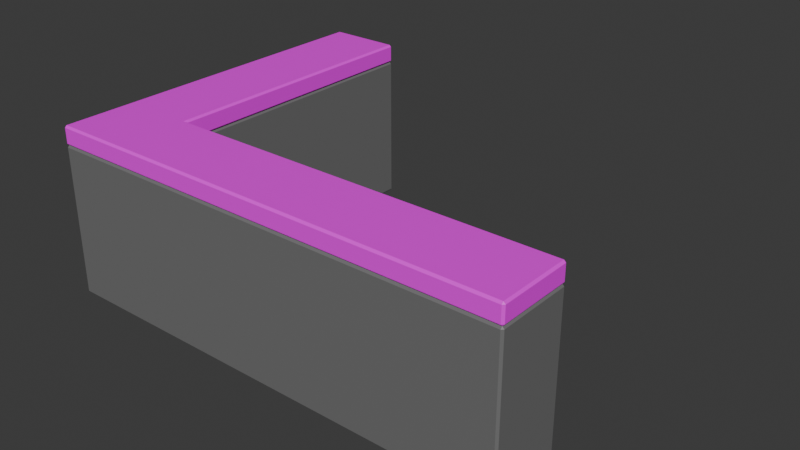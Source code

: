 # Source: truck_counter.blend  (saved by Blender 4.1.24; exported with 4.5.12 LTS)
import bpy
from mathutils import Matrix  # noqa: F401  (used for matrix-valued properties, if any)

bpy.ops.wm.read_factory_settings(use_empty=True)
scene = bpy.context.scene
scene.name = 'Scene'

# ---- collections
col_collection = bpy.data.collections.new('Collection'); scene.collection.children.link(col_collection)

# ---- images (referenced by path relative to the original .blend; pixels are not part of the script)
import os
ASSET_DIR = os.environ.get("B2B_ASSET_DIR", "")  # directory of the original .blend (textures are referenced by path, not embedded)
HERE = os.path.dirname(os.path.abspath(__file__))  # packed textures are extracted next to this script under _unpacked/

def load_image(name, relpath, width, height, colorspace="sRGB"):
    """Load a texture the original file referenced (path relative to the .blend, or extracted next to this script)."""
    p = next((c for c in (os.path.join(HERE, relpath), os.path.join(ASSET_DIR, relpath)) if relpath and os.path.exists(c)), "")
    if p:
        img = bpy.data.images.load(p, check_existing=True)
        img.name = name
    else:  # same state as the original file: an image datablock whose file is absent (Cycles renders it pink)
        img = bpy.data.images.new(name, width, height)
        img.source = "FILE"
        img.filepath = "//" + (relpath or name)
    img.colorspace_settings.name = colorspace
    return img
img_test_albedo_png = load_image('test_albedo.png', 'test_albedo.png', 1024, 1024, 'sRGB')

# ---- materials (node trees are filled in below, after node groups)
mat_material_003 = bpy.data.materials.new('Material.003')
mat_material_003.use_transparent_shadow = False
mat_material_002 = bpy.data.materials.new('Material.002')
mat_material_002.use_transparent_shadow = False
mat_material_004 = bpy.data.materials.new('Material.004')
mat_material_004.use_transparent_shadow = False

# ---- material node trees
mat_material_003.use_nodes = True; mat_material_003.node_tree.nodes.clear()
_N = mat_material_003.node_tree.nodes; _L = mat_material_003.node_tree.links
n0 = _N.new('ShaderNodeBsdfPrincipled'); n0.name = 'Principled BSDF'; n0.location = (10, 300)
n0.inputs[0].default_value = (0.1683, 0.1683, 0.1683, 1.0)
n1 = _N.new('ShaderNodeOutputMaterial'); n1.name = 'Material Output'; n1.location = (300, 300)
_L.new(n0.outputs[0], n1.inputs[0])
n1.is_active_output = True
mat_material_002.use_nodes = True; mat_material_002.node_tree.nodes.clear()
_N = mat_material_002.node_tree.nodes; _L = mat_material_002.node_tree.links
n0 = _N.new('ShaderNodeBsdfPrincipled'); n0.name = 'Principled BSDF'; n0.location = (10, 300)
n1 = _N.new('ShaderNodeOutputMaterial'); n1.name = 'Material Output'; n1.location = (300, 300)
n2 = _N.new('ShaderNodeTexImage'); n2.name = 'Image Texture'; n2.location = (-367, 214)
n2.image = img_test_albedo_png
_L.new(n0.outputs[0], n1.inputs[0])
_L.new(n2.outputs[0], n0.inputs[0])
n1.is_active_output = True
mat_material_004.use_nodes = True; mat_material_004.node_tree.nodes.clear()
_N = mat_material_004.node_tree.nodes; _L = mat_material_004.node_tree.links
n0 = _N.new('ShaderNodeBsdfPrincipled'); n0.name = 'Principled BSDF'; n0.location = (10, 300)
n0.inputs[0].default_value = (0.0331, 0.0319, 0.02315, 1.0)
n1 = _N.new('ShaderNodeOutputMaterial'); n1.name = 'Material Output'; n1.location = (300, 300)
_L.new(n0.outputs[0], n1.inputs[0])
n1.is_active_output = True

# ---- world
world_world = bpy.data.worlds.new('World'); scene.world = world_world
world_world.use_nodes = True; world_world.node_tree.nodes.clear()
_N = world_world.node_tree.nodes; _L = world_world.node_tree.links
n0 = _N.new('ShaderNodeOutputWorld'); n0.name = 'World Output'; n0.location = (300, 300)
n1 = _N.new('ShaderNodeBackground'); n1.name = 'Background'; n1.location = (10, 300)
n1.inputs[0].default_value = (0.05088, 0.05088, 0.05088, 1.0)
_L.new(n1.outputs[0], n0.inputs[0])
n0.is_active_output = True
world_world.color = (0.05088, 0.05088, 0.05088)
world_world.use_sun_shadow = False
world_world.sun_shadow_jitter_overblur = 0.0

# ---- meshes
me_cube_004 = bpy.data.meshes.new('Cube.004')
me_cube_004.from_pydata([(-1.25, 0.95, -0.4), (-1.25, 0.95, 0.4), (-1.25, -0.95, -0.4), (-1.25, -0.95, 0.4), (1.25, -0.95, -0.4), (1.25, -0.95, 0.4), (-0.8499, -0.95, -0.4), (-0.8499, -0.95, 0.4), (-0.8499, 0.95, -0.4), (-0.8499, 0.95, 0.4), (-1.25, -0.5498, -0.4), (-1.25, -0.5498, 0.4), (1.25, -0.5498, -0.4), (1.25, -0.5498, 0.4), (-0.8499, -0.5498, 0.4), (-0.8499, -0.5498, -0.4)], [], [(10, 11, 3, 2), (6, 7, 5, 4), (8, 9, 1, 0), (9, 8, 15, 14), (14, 11, 1, 9), (15, 12, 13, 14), (10, 15, 8, 0), (2, 3, 7, 6), (2, 6, 15, 10), (5, 7, 14, 13), (7, 3, 11, 14), (6, 4, 12, 15), (4, 5, 13, 12), (0, 1, 11, 10)])
_uv = me_cube_004.uv_layers.new(name='UVMap')
_uv.uv.foreach_set('vector', [0.375, 0.1979, 0.625, 0.1979, 0.625, 0.25, 0.375, 0.25, 0.375, 0.29, 0.625, 0.29, 0.625, 0.5, 0.375, 0.5, 0.375, 0.96, 0.625, 0.96, 0.625, 1.0, 0.375, 1.0, 0.625, 0.96, 0.375, 0.96, 0.165, 0.5521, 0.835, 0.5521, 0.835, 0.5521, 0.875, 0.5521, 0.875, 0.75, 0.835, 0.75, 0.165, 0.5521, 0.375, 0.5521, 0.625, 0.5521, 0.835, 0.5521, 0.125, 0.5521, 0.165, 0.5521, 0.165, 0.75, 0.125, 0.75, 0.375, 0.25, 0.625, 0.25, 0.625, 0.29, 0.375, 0.29, 0.125, 0.5, 0.165, 0.5, 0.165, 0.5521, 0.125, 0.5521, 0.625, 0.5, 0.835, 0.5, 0.835, 0.5521, 0.625, 0.5521, 0.835, 0.5, 0.875, 0.5, 0.875, 0.5521, 0.835, 0.5521, 0.165, 0.5, 0.375, 0.5, 0.375, 0.5521, 0.165, 0.5521, 0.375, 0.5, 0.625, 0.5, 0.625, 0.5521, 0.375, 0.5521, 0.375, 0.0, 0.625, 0.0, 0.625, 0.1979, 0.375, 0.1979])
me_cube_004.materials.append(mat_material_003)
me_cube_004.update()
me_cube_005 = bpy.data.meshes.new('Cube.005')
me_cube_005.from_pydata([(-1.25, 0.95, -0.05), (-1.25, 0.95, 0.05), (-1.25, -0.95, -0.05), (-1.25, -0.95, 0.05), (1.25, -0.95, -0.05), (1.25, -0.95, 0.05), (-0.8498, -0.95, -0.05), (-0.8498, -0.95, 0.05), (-0.8498, 0.95, -0.05), (-0.8498, 0.95, 0.05), (-1.25, -0.5497, -0.05), (-1.25, -0.5497, 0.05), (1.25, -0.5497, -0.05), (1.25, -0.5497, 0.05), (-0.8498, -0.5497, 0.05), (-0.8498, -0.5497, -0.05)], [], [(10, 2, 3, 11), (6, 4, 5, 7), (8, 0, 1, 9), (9, 14, 15, 8), (14, 9, 1, 11), (15, 14, 13, 12), (10, 0, 8, 15), (2, 6, 7, 3), (2, 10, 15, 6), (5, 13, 14, 7), (7, 14, 11, 3), (6, 15, 12, 4), (4, 12, 13, 5), (0, 10, 11, 1)])
_uv = me_cube_005.uv_layers.new(name='UVMap')
_uv.uv.foreach_set('vector', [0.375, 0.1973, 0.375, 0.25, 0.625, 0.25, 0.625, 0.1973, 0.375, 0.29, 0.375, 0.5, 0.625, 0.5, 0.625, 0.29, 0.375, 0.96, 0.375, 1.0, 0.625, 1.0, 0.625, 0.96, 0.625, 0.96, 0.835, 0.5527, 0.165, 0.5527, 0.375, 0.96, 0.835, 0.5527, 0.835, 0.75, 0.875, 0.75, 0.875, 0.5527, 0.165, 0.5527, 0.835, 0.5527, 0.625, 0.5527, 0.375, 0.5527, 0.125, 0.5527, 0.125, 0.75, 0.165, 0.75, 0.165, 0.5527, 0.375, 0.25, 0.375, 0.29, 0.625, 0.29, 0.625, 0.25, 0.125, 0.5, 0.125, 0.5527, 0.165, 0.5527, 0.165, 0.5, 0.625, 0.5, 0.625, 0.5527, 0.835, 0.5527, 0.835, 0.5, 0.835, 0.5, 0.835, 0.5527, 0.875, 0.5527, 0.875, 0.5, 0.165, 0.5, 0.165, 0.5527, 0.375, 0.5527, 0.375, 0.5, 0.375, 0.5, 0.375, 0.5527, 0.625, 0.5527, 0.625, 0.5, 0.375, 0.0, 0.375, 0.1973, 0.625, 0.1973, 0.625, 0.0])
me_cube_005.materials.append(mat_material_002)
me_cube_005.update()
me_cube_006 = bpy.data.meshes.new('Cube.006')
me_cube_006.from_pydata([(-0.9197, 1.089, 0.03679), (-0.9197, -0.699, 0.03679), (1.473, -0.699, 0.03679), (-0.6258, -0.699, 0.03679), (-0.6258, 1.089, 0.03679), (-0.9197, -0.4044, 0.03679), (1.473, -0.4044, 0.03679), (-0.6258, -0.4044, 0.03679), (-0.8546, 1.024, -0.03679), (-0.9197, 1.089, 0.02831), (-0.8546, -0.6339, -0.03679), (-0.9197, -0.699, 0.02831), (1.407, -0.6339, -0.03679), (1.473, -0.699, 0.02831), (-0.6258, -0.699, 0.02831), (-0.6258, -0.6339, -0.03679), (-0.6909, 1.024, -0.03679), (-0.6258, 1.089, 0.02831), (-0.9197, -0.4044, 0.02831), (-0.8546, -0.4044, -0.03679), (1.473, -0.4044, 0.02831), (1.407, -0.4695, -0.03679), (-0.6909, -0.4695, -0.03679), (-0.6258, -0.4044, 0.02831)], [], [(13, 2, 6, 20), (4, 17, 23, 7), (19, 22, 16, 8), (23, 20, 6, 7), (7, 5, 0, 4), (11, 1, 3, 14), (10, 15, 22, 19), (18, 5, 1, 11), (2, 3, 7, 6), (3, 1, 5, 7), (14, 3, 2, 13), (15, 12, 21, 22), (17, 4, 0, 9), (19, 8, 9, 18), (15, 10, 11, 14), (21, 12, 13, 20), (12, 15, 14, 13), (8, 16, 17, 9), (23, 17, 16, 22), (10, 19, 18, 11), (20, 23, 22, 21), (9, 0, 5, 18)])
_uv = me_cube_006.uv_layers.new(name='UVMap')
_uv.uv.foreach_set('vector', [0.5962, 0.5, 0.625, 0.5, 0.625, 0.5527, 0.5962, 0.5527, 0.625, 0.9601, 0.5962, 0.9601, 0.7579, 0.5527, 0.8351, 0.5527, 0.1338, 0.5527, 0.1561, 0.5441, 0.1561, 0.7414, 0.1338, 0.7414, 0.7579, 0.5527, 0.5962, 0.5527, 0.625, 0.5527, 0.8351, 0.5527, 0.8351, 0.5527, 0.875, 0.5527, 0.875, 0.75, 0.8351, 0.75, 0.5962, 0.25, 0.625, 0.25, 0.625, 0.2899, 0.5962, 0.2899, 0.1338, 0.5116, 0.1649, 0.5116, 0.1561, 0.541, 0.1338, 0.5527, 0.5962, 0.1973, 0.625, 0.1973, 0.625, 0.25, 0.5962, 0.25, 0.625, 0.5, 0.8351, 0.5, 0.8351, 0.5527, 0.625, 0.5527, 0.8351, 0.5, 0.875, 0.5, 0.875, 0.5527, 0.8351, 0.5527, 0.5962, 0.2899, 0.625, 0.2899, 0.625, 0.5, 0.5962, 0.5, 0.1649, 0.5116, 0.3685, 0.5116, 0.3685, 0.541, 0.1584, 0.541, 0.5962, 0.9601, 0.625, 0.9601, 0.625, 1.0, 0.5962, 1.0, 0.1338, 0.5527, 0.1338, 0.7414, 0.125, 0.75, 0.125, 0.5527, 0.1649, 0.5116, 0.1338, 0.5116, 0.125, 0.5, 0.1649, 0.5, 0.3685, 0.541, 0.3685, 0.5116, 0.5962, 0.5, 0.5962, 0.5527, 0.3685, 0.5116, 0.1649, 0.5116, 0.1649, 0.5, 0.375, 0.5, 0.1338, 0.7414, 0.1561, 0.7414, 0.1649, 0.75, 0.125, 0.75, 0.1649, 0.5527, 0.1649, 0.75, 0.1561, 0.7414, 0.1561, 0.5441, 0.1338, 0.5116, 0.1338, 0.5527, 0.125, 0.5527, 0.125, 0.5, 0.5962, 0.5527, 0.7579, 0.5527, 0.1584, 0.541, 0.3685, 0.541, 0.5962, 0.0, 0.625, 0.0, 0.625, 0.1973, 0.5962, 0.1973])
me_cube_006.materials.append(mat_material_004)
me_cube_006.update()

# ---- objects
ob_cube_col = bpy.data.objects.new('Cube-col', me_cube_004)
ob_cube_001_col = bpy.data.objects.new('Cube.001-col', me_cube_005)
ob_cube_002_col = bpy.data.objects.new('Cube.002-col', me_cube_006)

# ---- transforms, parenting, visibility, modifiers, constraints
ob_cube_col.location = (-1.49e-08, 0.1278, 0.473)
_m = ob_cube_col.modifiers.new('Bevel', 'BEVEL')
_m.width = 0.01
_m.width_pct = 0.01
ob_cube_001_col.location = (-1.49e-08, 0.1278, 0.9227)
_m = ob_cube_001_col.modifiers.new('Bevel', 'BEVEL')
_m.width = 0.01
_m.width_pct = 0.01
ob_cube_002_col.location = (-0.2742, -0.06391, 0.03674)
_m = ob_cube_002_col.modifiers.new('Bevel', 'BEVEL')
_m.width = 0.01
_m.width_pct = 0.01

# ---- collection membership
col_collection.objects.link(ob_cube_col)
col_collection.objects.link(ob_cube_001_col)
col_collection.objects.link(ob_cube_002_col)

# ---- scene / render settings (as saved in the file)
scene.frame_start = 1; scene.frame_end = 250; scene.frame_set(1)
scene.render.engine = 'BLENDER_EEVEE_NEXT'
scene.cycles.sampling_pattern = 'TABULATED_SOBOL'
scene.eevee.ray_tracing_options.trace_max_roughness = 0.0
bpy.context.view_layer.update()

# ---- added for rendering (the .blend has no active camera and no usable light): camera, sun
cam_auto = bpy.data.cameras.new('AutoCamera')
cam_auto.lens = 50.0
cam_auto.sensor_width = 36.0
cam_auto.clip_end = 1000.0
ob_auto_camera = bpy.data.objects.new('AutoCamera', cam_auto)
scene.collection.objects.link(ob_auto_camera)
ob_auto_camera.location = (3.04149, -3.52196, 2.91953)
ob_auto_camera.rotation_euler = (1.09748, -7.21219e-08, 0.694738)
scene.camera = ob_auto_camera
light_auto_sun = bpy.data.lights.new('AutoSun', 'SUN')
light_auto_sun.energy = 3.0
light_auto_sun.angle = 0.0523599
ob_auto_sun = bpy.data.objects.new('AutoSun', light_auto_sun)
scene.collection.objects.link(ob_auto_sun)
ob_auto_sun.rotation_euler = (0.872665, 0.174533, 0.523599)
bpy.context.view_layer.update()
